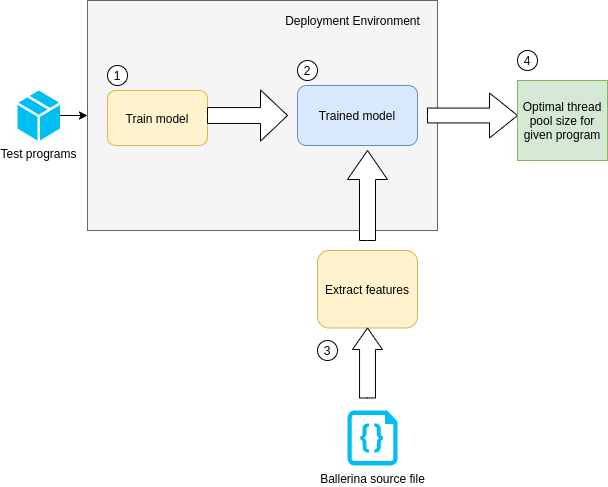

The diagram above was exported from draw.io. Its source (the exported page's mxGraphModel, read from the mxfile embedded in the PNG):
<mxGraphModel dx="1422" dy="801" grid="1" gridSize="10" guides="1" tooltips="1" connect="1" arrows="1" fold="1" page="1" pageScale="1" pageWidth="850" pageHeight="1100" math="0" shadow="0">
  <root>
    <mxCell id="0" />
    <mxCell id="1" parent="0" />
    <mxCell id="KHYJxljlQnMdJuYYVu6v-6" value="" style="rounded=0;whiteSpace=wrap;html=1;fillColor=#f5f5f5;strokeColor=#666666;fontColor=#333333;" vertex="1" parent="1">
      <mxGeometry x="140" y="100" width="350" height="230" as="geometry" />
    </mxCell>
    <mxCell id="KHYJxljlQnMdJuYYVu6v-1" value="Extract features" style="rounded=1;whiteSpace=wrap;html=1;fillColor=#fff2cc;strokeColor=#d6b656;" vertex="1" parent="1">
      <mxGeometry x="370" y="350" width="100" height="77.5" as="geometry" />
    </mxCell>
    <mxCell id="KHYJxljlQnMdJuYYVu6v-2" value="Ballerina source file" style="verticalLabelPosition=bottom;html=1;verticalAlign=top;align=center;strokeColor=none;fillColor=#00BEF2;shape=mxgraph.azure.code_file;pointerEvents=1;" vertex="1" parent="1">
      <mxGeometry x="400" y="510" width="50" height="55" as="geometry" />
    </mxCell>
    <mxCell id="KHYJxljlQnMdJuYYVu6v-3" value="Train model" style="rounded=1;whiteSpace=wrap;html=1;fillColor=#fff2cc;strokeColor=#d6b656;" vertex="1" parent="1">
      <mxGeometry x="160" y="190" width="100" height="55" as="geometry" />
    </mxCell>
    <mxCell id="KHYJxljlQnMdJuYYVu6v-8" style="edgeStyle=orthogonalEdgeStyle;rounded=0;orthogonalLoop=1;jettySize=auto;html=1;" edge="1" parent="1" source="KHYJxljlQnMdJuYYVu6v-4" target="KHYJxljlQnMdJuYYVu6v-6">
      <mxGeometry relative="1" as="geometry" />
    </mxCell>
    <mxCell id="KHYJxljlQnMdJuYYVu6v-4" value="Test programs" style="verticalLabelPosition=bottom;html=1;verticalAlign=top;align=center;strokeColor=none;fillColor=#00BEF2;shape=mxgraph.azure.cloud_service_package_file;" vertex="1" parent="1">
      <mxGeometry x="70" y="190" width="42.5" height="50" as="geometry" />
    </mxCell>
    <mxCell id="KHYJxljlQnMdJuYYVu6v-5" value="Trained model" style="rounded=1;whiteSpace=wrap;html=1;fillColor=#dae8fc;strokeColor=#6c8ebf;" vertex="1" parent="1">
      <mxGeometry x="350" y="185" width="120" height="60" as="geometry" />
    </mxCell>
    <mxCell id="KHYJxljlQnMdJuYYVu6v-10" value="" style="html=1;shadow=0;dashed=0;align=center;verticalAlign=middle;shape=mxgraph.arrows2.arrow;dy=0.69;dx=27;notch=0;" vertex="1" parent="1">
      <mxGeometry x="260" y="189.38" width="80" height="51.25" as="geometry" />
    </mxCell>
    <mxCell id="KHYJxljlQnMdJuYYVu6v-11" value="" style="html=1;shadow=0;dashed=0;align=center;verticalAlign=middle;shape=mxgraph.arrows2.arrow;dy=0.47;dx=21.5;direction=north;notch=0;" vertex="1" parent="1">
      <mxGeometry x="405" y="427.5" width="30" height="70" as="geometry" />
    </mxCell>
    <mxCell id="KHYJxljlQnMdJuYYVu6v-13" value="" style="html=1;shadow=0;dashed=0;align=center;verticalAlign=middle;shape=mxgraph.arrows2.arrow;dy=0.6;dx=29;direction=north;notch=0;" vertex="1" parent="1">
      <mxGeometry x="400" y="250" width="40" height="90" as="geometry" />
    </mxCell>
    <mxCell id="KHYJxljlQnMdJuYYVu6v-14" value="" style="html=1;shadow=0;dashed=0;align=center;verticalAlign=middle;shape=mxgraph.arrows2.arrow;dy=0.67;dx=28;notch=0;" vertex="1" parent="1">
      <mxGeometry x="480" y="192.5" width="90" height="45" as="geometry" />
    </mxCell>
    <mxCell id="KHYJxljlQnMdJuYYVu6v-16" value="Deployment Environment" style="text;html=1;align=center;verticalAlign=middle;resizable=0;points=[];autosize=1;" vertex="1" parent="1">
      <mxGeometry x="330" y="110" width="150" height="20" as="geometry" />
    </mxCell>
    <mxCell id="KHYJxljlQnMdJuYYVu6v-17" value="Optimal thread pool size for given program" style="rounded=0;whiteSpace=wrap;html=1;fillColor=#d5e8d4;strokeColor=#82b366;" vertex="1" parent="1">
      <mxGeometry x="570" y="180" width="90" height="80" as="geometry" />
    </mxCell>
    <mxCell id="KHYJxljlQnMdJuYYVu6v-18" value="1" style="ellipse;whiteSpace=wrap;html=1;aspect=fixed;" vertex="1" parent="1">
      <mxGeometry x="160" y="165" width="20" height="20" as="geometry" />
    </mxCell>
    <mxCell id="KHYJxljlQnMdJuYYVu6v-19" value="3" style="ellipse;whiteSpace=wrap;html=1;aspect=fixed;" vertex="1" parent="1">
      <mxGeometry x="370" y="440" width="20" height="20" as="geometry" />
    </mxCell>
    <mxCell id="KHYJxljlQnMdJuYYVu6v-20" value="2" style="ellipse;whiteSpace=wrap;html=1;aspect=fixed;" vertex="1" parent="1">
      <mxGeometry x="350" y="160" width="20" height="20" as="geometry" />
    </mxCell>
    <mxCell id="KHYJxljlQnMdJuYYVu6v-21" value="4" style="ellipse;whiteSpace=wrap;html=1;aspect=fixed;" vertex="1" parent="1">
      <mxGeometry x="570" y="150" width="20" height="20" as="geometry" />
    </mxCell>
  </root>
</mxGraphModel>